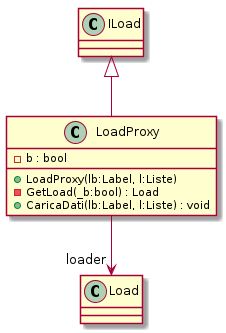

The diagram above was rendered by PlantUML. Its source (embedded in the PNG):
@startuml
class LoadProxy {
    - b : bool
    + LoadProxy(lb:Label, l:Liste)
    - GetLoad(_b:bool) : Load
    + CaricaDati(lb:Label, l:Liste) : void
}
ILoad <|-- LoadProxy
LoadProxy --> "loader" Load
@enduml